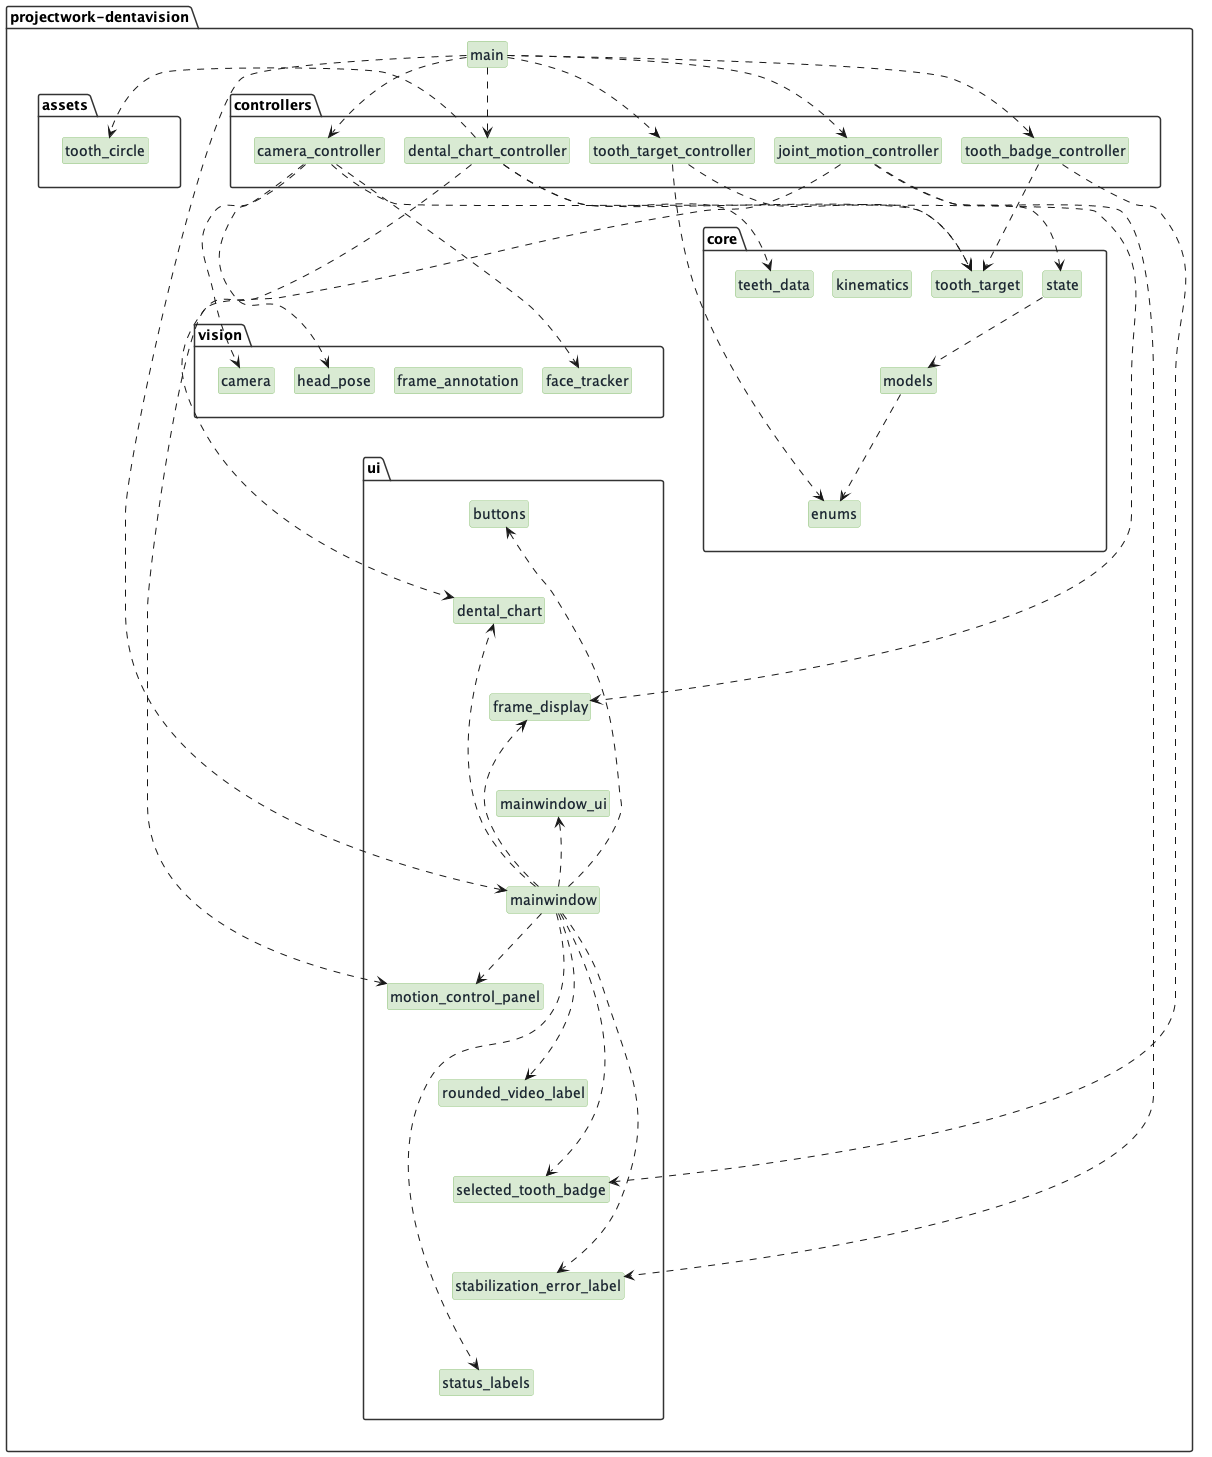

The diagram above was rendered by PlantUML. Its source (embedded in the PNG):
@startuml
hide circle
hide empty members

skinparam packageStyle folder
skinparam folder {
  BackgroundColor White
  BorderColor #333333
}

skinparam class {
  BackgroundColor #D9EAD3
  BorderColor #93C47D
  FontColor #1B2631
}

skinparam nodesep 20
skinparam ranksep 70

folder "projectwork-dentavision" {

  class main

  folder "assets" {
    class tooth_circle
  }

  folder "controllers" {
    class camera_controller
    class dental_chart_controller
    class joint_motion_controller
    class tooth_badge_controller
    class tooth_target_controller
  }

  folder "core" {
    class enums
    class models
    class state
    class kinematics
    class teeth_data
    class tooth_target
  }

  folder "vision" {
    class camera
    class face_tracker
    class frame_annotation
    class head_pose
  }

  folder "ui" {
    class buttons
    class dental_chart
    class frame_display
    class mainwindow_ui
    class mainwindow
    class motion_control_panel
    class rounded_video_label
    class selected_tooth_badge
    class stabilization_error_label
    class status_labels


    buttons -[hidden]d- dental_chart
    dental_chart -[hidden]d- frame_display
    frame_display -[hidden]d- mainwindow_ui
    mainwindow_ui -[hidden]d- mainwindow

    motion_control_panel -[hidden]d- rounded_video_label
    rounded_video_label -[hidden]d- selected_tooth_badge
    selected_tooth_badge -[hidden]d- stabilization_error_label
    stabilization_error_label -[hidden]d- status_labels

    buttons -[hidden]r- motion_control_panel
  }


  main ..> mainwindow
  main ..> camera_controller
  main ..> dental_chart_controller
  main ..> joint_motion_controller
  main ..> tooth_badge_controller
  main ..> tooth_target_controller

  camera_controller ..> camera
  camera_controller ..> face_tracker
  camera_controller ..> head_pose
  camera_controller ..> frame_display

  dental_chart_controller ..> dental_chart
  dental_chart_controller ..> teeth_data
  dental_chart_controller ..> tooth_target
  dental_chart_controller ..> tooth_circle

  tooth_badge_controller ..> selected_tooth_badge
  tooth_badge_controller ..> tooth_target

  tooth_target_controller ..> tooth_target
  tooth_target_controller ..> enums

  joint_motion_controller ..> motion_control_panel
  joint_motion_controller ..> stabilization_error_label
  joint_motion_controller ..> state

  mainwindow ..> mainwindow_ui
  mainwindow ..> buttons
  mainwindow ..> dental_chart
  mainwindow ..> frame_display
  mainwindow ..> motion_control_panel
  mainwindow ..> rounded_video_label
  mainwindow ..> selected_tooth_badge
  mainwindow ..> stabilization_error_label
  mainwindow ..> status_labels

  state ..> models
  models ..> enums


  main -[hidden]d- assets
  assets -[hidden]d- controllers
  controllers -[hidden]d- core
  core -[hidden]d- vision
  vision -[hidden]d- ui
}

@enduml